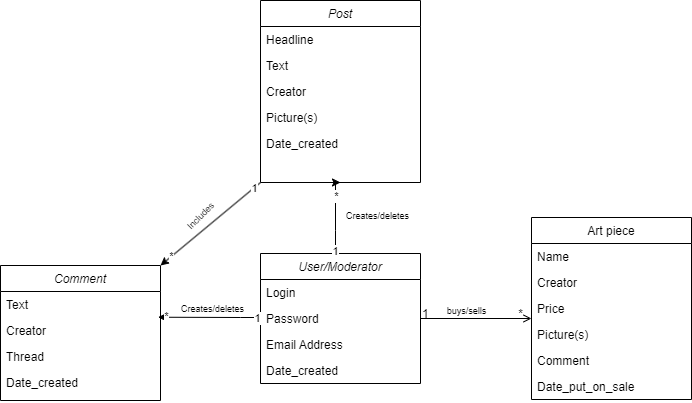

The diagram above was exported from draw.io. Its source (the exported page's mxGraphModel, read from the mxfile embedded in the PNG):
<mxGraphModel dx="1338" dy="630" grid="1" gridSize="10" guides="1" tooltips="1" connect="1" arrows="1" fold="1" page="1" pageScale="1" pageWidth="827" pageHeight="1169" math="0" shadow="0">
  <root>
    <mxCell id="WIyWlLk6GJQsqaUBKTNV-0" />
    <mxCell id="WIyWlLk6GJQsqaUBKTNV-1" parent="WIyWlLk6GJQsqaUBKTNV-0" />
    <mxCell id="zkfFHV4jXpPFQw0GAbJ--0" value="User/Moderator" style="swimlane;fontStyle=2;align=center;verticalAlign=top;childLayout=stackLayout;horizontal=1;startSize=26;horizontalStack=0;resizeParent=1;resizeLast=0;collapsible=1;marginBottom=0;rounded=0;shadow=0;strokeWidth=1;" parent="WIyWlLk6GJQsqaUBKTNV-1" vertex="1">
      <mxGeometry x="319" y="353" width="160" height="130" as="geometry">
        <mxRectangle x="230" y="140" width="160" height="26" as="alternateBounds" />
      </mxGeometry>
    </mxCell>
    <mxCell id="zkfFHV4jXpPFQw0GAbJ--1" value="Login" style="text;align=left;verticalAlign=top;spacingLeft=4;spacingRight=4;overflow=hidden;rotatable=0;points=[[0,0.5],[1,0.5]];portConstraint=eastwest;" parent="zkfFHV4jXpPFQw0GAbJ--0" vertex="1">
      <mxGeometry y="26" width="160" height="26" as="geometry" />
    </mxCell>
    <mxCell id="zkfFHV4jXpPFQw0GAbJ--2" value="Password" style="text;align=left;verticalAlign=top;spacingLeft=4;spacingRight=4;overflow=hidden;rotatable=0;points=[[0,0.5],[1,0.5]];portConstraint=eastwest;rounded=0;shadow=0;html=0;" parent="zkfFHV4jXpPFQw0GAbJ--0" vertex="1">
      <mxGeometry y="52" width="160" height="26" as="geometry" />
    </mxCell>
    <mxCell id="zkfFHV4jXpPFQw0GAbJ--3" value="Email Address" style="text;align=left;verticalAlign=top;spacingLeft=4;spacingRight=4;overflow=hidden;rotatable=0;points=[[0,0.5],[1,0.5]];portConstraint=eastwest;rounded=0;shadow=0;html=0;" parent="zkfFHV4jXpPFQw0GAbJ--0" vertex="1">
      <mxGeometry y="78" width="160" height="26" as="geometry" />
    </mxCell>
    <mxCell id="zkfFHV4jXpPFQw0GAbJ--5" value="Date_created" style="text;align=left;verticalAlign=top;spacingLeft=4;spacingRight=4;overflow=hidden;rotatable=0;points=[[0,0.5],[1,0.5]];portConstraint=eastwest;" parent="zkfFHV4jXpPFQw0GAbJ--0" vertex="1">
      <mxGeometry y="104" width="160" height="26" as="geometry" />
    </mxCell>
    <mxCell id="zkfFHV4jXpPFQw0GAbJ--17" value="Art piece" style="swimlane;fontStyle=0;align=center;verticalAlign=top;childLayout=stackLayout;horizontal=1;startSize=26;horizontalStack=0;resizeParent=1;resizeLast=0;collapsible=1;marginBottom=0;rounded=0;shadow=0;strokeWidth=1;" parent="WIyWlLk6GJQsqaUBKTNV-1" vertex="1">
      <mxGeometry x="590" y="317" width="160" height="182" as="geometry">
        <mxRectangle x="550" y="140" width="160" height="26" as="alternateBounds" />
      </mxGeometry>
    </mxCell>
    <mxCell id="zkfFHV4jXpPFQw0GAbJ--18" value="Name" style="text;align=left;verticalAlign=top;spacingLeft=4;spacingRight=4;overflow=hidden;rotatable=0;points=[[0,0.5],[1,0.5]];portConstraint=eastwest;" parent="zkfFHV4jXpPFQw0GAbJ--17" vertex="1">
      <mxGeometry y="26" width="160" height="26" as="geometry" />
    </mxCell>
    <mxCell id="zkfFHV4jXpPFQw0GAbJ--19" value="Creator" style="text;align=left;verticalAlign=top;spacingLeft=4;spacingRight=4;overflow=hidden;rotatable=0;points=[[0,0.5],[1,0.5]];portConstraint=eastwest;rounded=0;shadow=0;html=0;" parent="zkfFHV4jXpPFQw0GAbJ--17" vertex="1">
      <mxGeometry y="52" width="160" height="26" as="geometry" />
    </mxCell>
    <mxCell id="zkfFHV4jXpPFQw0GAbJ--20" value="Price" style="text;align=left;verticalAlign=top;spacingLeft=4;spacingRight=4;overflow=hidden;rotatable=0;points=[[0,0.5],[1,0.5]];portConstraint=eastwest;rounded=0;shadow=0;html=0;" parent="zkfFHV4jXpPFQw0GAbJ--17" vertex="1">
      <mxGeometry y="78" width="160" height="26" as="geometry" />
    </mxCell>
    <mxCell id="zkfFHV4jXpPFQw0GAbJ--21" value="Picture(s)" style="text;align=left;verticalAlign=top;spacingLeft=4;spacingRight=4;overflow=hidden;rotatable=0;points=[[0,0.5],[1,0.5]];portConstraint=eastwest;rounded=0;shadow=0;html=0;" parent="zkfFHV4jXpPFQw0GAbJ--17" vertex="1">
      <mxGeometry y="104" width="160" height="26" as="geometry" />
    </mxCell>
    <mxCell id="yuP0PHImDkMVZMu2uVpS-1" value="Comment" style="text;align=left;verticalAlign=top;spacingLeft=4;spacingRight=4;overflow=hidden;rotatable=0;points=[[0,0.5],[1,0.5]];portConstraint=eastwest;rounded=0;shadow=0;html=0;" vertex="1" parent="zkfFHV4jXpPFQw0GAbJ--17">
      <mxGeometry y="130" width="160" height="26" as="geometry" />
    </mxCell>
    <mxCell id="zkfFHV4jXpPFQw0GAbJ--22" value="Date_put_on_sale" style="text;align=left;verticalAlign=top;spacingLeft=4;spacingRight=4;overflow=hidden;rotatable=0;points=[[0,0.5],[1,0.5]];portConstraint=eastwest;rounded=0;shadow=0;html=0;" parent="zkfFHV4jXpPFQw0GAbJ--17" vertex="1">
      <mxGeometry y="156" width="160" height="26" as="geometry" />
    </mxCell>
    <mxCell id="zkfFHV4jXpPFQw0GAbJ--26" value="" style="endArrow=open;shadow=0;strokeWidth=1;rounded=0;endFill=1;edgeStyle=elbowEdgeStyle;elbow=vertical;" parent="WIyWlLk6GJQsqaUBKTNV-1" source="zkfFHV4jXpPFQw0GAbJ--0" target="zkfFHV4jXpPFQw0GAbJ--17" edge="1">
      <mxGeometry x="0.5" y="41" relative="1" as="geometry">
        <mxPoint x="479" y="425" as="sourcePoint" />
        <mxPoint x="639" y="425" as="targetPoint" />
        <mxPoint x="-40" y="32" as="offset" />
      </mxGeometry>
    </mxCell>
    <mxCell id="zkfFHV4jXpPFQw0GAbJ--27" value="1" style="resizable=0;align=left;verticalAlign=bottom;labelBackgroundColor=none;fontSize=12;" parent="zkfFHV4jXpPFQw0GAbJ--26" connectable="0" vertex="1">
      <mxGeometry x="-1" relative="1" as="geometry">
        <mxPoint y="4" as="offset" />
      </mxGeometry>
    </mxCell>
    <mxCell id="zkfFHV4jXpPFQw0GAbJ--28" value="*" style="resizable=0;align=right;verticalAlign=bottom;labelBackgroundColor=none;fontSize=12;" parent="zkfFHV4jXpPFQw0GAbJ--26" connectable="0" vertex="1">
      <mxGeometry x="1" relative="1" as="geometry">
        <mxPoint x="-7" y="4" as="offset" />
      </mxGeometry>
    </mxCell>
    <mxCell id="zkfFHV4jXpPFQw0GAbJ--29" value="&lt;font style=&quot;font-size: 9px;&quot;&gt;buys/sells&lt;/font&gt;" style="text;html=1;resizable=0;points=[];;align=center;verticalAlign=middle;labelBackgroundColor=none;rounded=0;shadow=0;strokeWidth=1;fontSize=12;" parent="zkfFHV4jXpPFQw0GAbJ--26" vertex="1" connectable="0">
      <mxGeometry x="0.5" y="49" relative="1" as="geometry">
        <mxPoint x="-38" y="40" as="offset" />
      </mxGeometry>
    </mxCell>
    <mxCell id="yuP0PHImDkMVZMu2uVpS-2" value="Post" style="swimlane;fontStyle=2;align=center;verticalAlign=top;childLayout=stackLayout;horizontal=1;startSize=26;horizontalStack=0;resizeParent=1;resizeLast=0;collapsible=1;marginBottom=0;rounded=0;shadow=0;strokeWidth=1;" vertex="1" parent="WIyWlLk6GJQsqaUBKTNV-1">
      <mxGeometry x="319" y="100" width="160" height="182" as="geometry">
        <mxRectangle x="230" y="140" width="160" height="26" as="alternateBounds" />
      </mxGeometry>
    </mxCell>
    <mxCell id="yuP0PHImDkMVZMu2uVpS-3" value="Headline" style="text;align=left;verticalAlign=top;spacingLeft=4;spacingRight=4;overflow=hidden;rotatable=0;points=[[0,0.5],[1,0.5]];portConstraint=eastwest;" vertex="1" parent="yuP0PHImDkMVZMu2uVpS-2">
      <mxGeometry y="26" width="160" height="26" as="geometry" />
    </mxCell>
    <mxCell id="yuP0PHImDkMVZMu2uVpS-4" value="Text" style="text;align=left;verticalAlign=top;spacingLeft=4;spacingRight=4;overflow=hidden;rotatable=0;points=[[0,0.5],[1,0.5]];portConstraint=eastwest;rounded=0;shadow=0;html=0;" vertex="1" parent="yuP0PHImDkMVZMu2uVpS-2">
      <mxGeometry y="52" width="160" height="26" as="geometry" />
    </mxCell>
    <mxCell id="yuP0PHImDkMVZMu2uVpS-5" value="Creator" style="text;align=left;verticalAlign=top;spacingLeft=4;spacingRight=4;overflow=hidden;rotatable=0;points=[[0,0.5],[1,0.5]];portConstraint=eastwest;rounded=0;shadow=0;html=0;" vertex="1" parent="yuP0PHImDkMVZMu2uVpS-2">
      <mxGeometry y="78" width="160" height="26" as="geometry" />
    </mxCell>
    <mxCell id="yuP0PHImDkMVZMu2uVpS-23" value="Picture(s)" style="text;align=left;verticalAlign=top;spacingLeft=4;spacingRight=4;overflow=hidden;rotatable=0;points=[[0,0.5],[1,0.5]];portConstraint=eastwest;" vertex="1" parent="yuP0PHImDkMVZMu2uVpS-2">
      <mxGeometry y="104" width="160" height="26" as="geometry" />
    </mxCell>
    <mxCell id="yuP0PHImDkMVZMu2uVpS-13" value="Date_created" style="text;align=left;verticalAlign=top;spacingLeft=4;spacingRight=4;overflow=hidden;rotatable=0;points=[[0,0.5],[1,0.5]];portConstraint=eastwest;" vertex="1" parent="yuP0PHImDkMVZMu2uVpS-2">
      <mxGeometry y="130" width="160" height="26" as="geometry" />
    </mxCell>
    <mxCell id="yuP0PHImDkMVZMu2uVpS-17" style="edgeStyle=orthogonalEdgeStyle;rounded=0;orthogonalLoop=1;jettySize=auto;html=1;entryX=0.5;entryY=1;entryDx=0;entryDy=0;" edge="1" parent="WIyWlLk6GJQsqaUBKTNV-1" source="zkfFHV4jXpPFQw0GAbJ--0" target="yuP0PHImDkMVZMu2uVpS-2">
      <mxGeometry relative="1" as="geometry">
        <mxPoint x="360" y="300" as="targetPoint" />
        <Array as="points">
          <mxPoint x="394" y="330" />
          <mxPoint x="394" y="330" />
        </Array>
      </mxGeometry>
    </mxCell>
    <mxCell id="yuP0PHImDkMVZMu2uVpS-18" value="1" style="edgeLabel;html=1;align=center;verticalAlign=middle;resizable=0;points=[];" vertex="1" connectable="0" parent="yuP0PHImDkMVZMu2uVpS-17">
      <mxGeometry x="-0.9146" y="1" relative="1" as="geometry">
        <mxPoint as="offset" />
      </mxGeometry>
    </mxCell>
    <mxCell id="yuP0PHImDkMVZMu2uVpS-19" value="*" style="edgeLabel;html=1;align=center;verticalAlign=middle;resizable=0;points=[];" vertex="1" connectable="0" parent="yuP0PHImDkMVZMu2uVpS-17">
      <mxGeometry x="0.8679" y="1" relative="1" as="geometry">
        <mxPoint y="14" as="offset" />
      </mxGeometry>
    </mxCell>
    <mxCell id="yuP0PHImDkMVZMu2uVpS-20" style="edgeStyle=orthogonalEdgeStyle;rounded=0;orthogonalLoop=1;jettySize=auto;html=1;entryX=0.985;entryY=-0.011;entryDx=0;entryDy=0;entryPerimeter=0;" edge="1" parent="WIyWlLk6GJQsqaUBKTNV-1" source="zkfFHV4jXpPFQw0GAbJ--0" target="yuP0PHImDkMVZMu2uVpS-30">
      <mxGeometry relative="1" as="geometry">
        <Array as="points">
          <mxPoint x="299" y="417" />
          <mxPoint x="299" y="417" />
        </Array>
      </mxGeometry>
    </mxCell>
    <mxCell id="yuP0PHImDkMVZMu2uVpS-21" value="1" style="edgeLabel;html=1;align=center;verticalAlign=middle;resizable=0;points=[];" vertex="1" connectable="0" parent="yuP0PHImDkMVZMu2uVpS-20">
      <mxGeometry x="-0.9148" relative="1" as="geometry">
        <mxPoint as="offset" />
      </mxGeometry>
    </mxCell>
    <mxCell id="yuP0PHImDkMVZMu2uVpS-22" value="*" style="edgeLabel;html=1;align=center;verticalAlign=middle;resizable=0;points=[];" vertex="1" connectable="0" parent="yuP0PHImDkMVZMu2uVpS-20">
      <mxGeometry x="0.8574" y="-1" relative="1" as="geometry">
        <mxPoint as="offset" />
      </mxGeometry>
    </mxCell>
    <mxCell id="yuP0PHImDkMVZMu2uVpS-25" value="&lt;font style=&quot;font-size: 9px;&quot;&gt;Creates/deletes&lt;/font&gt;" style="text;html=1;strokeColor=none;fillColor=none;align=center;verticalAlign=middle;whiteSpace=wrap;rounded=0;" vertex="1" parent="WIyWlLk6GJQsqaUBKTNV-1">
      <mxGeometry x="394" y="300" width="85" height="30" as="geometry" />
    </mxCell>
    <mxCell id="yuP0PHImDkMVZMu2uVpS-26" value="&lt;font style=&quot;font-size: 9px;&quot;&gt;Creates/deletes&lt;/font&gt;" style="text;html=1;strokeColor=none;fillColor=none;align=center;verticalAlign=middle;whiteSpace=wrap;rounded=0;" vertex="1" parent="WIyWlLk6GJQsqaUBKTNV-1">
      <mxGeometry x="229" y="393" width="85" height="30" as="geometry" />
    </mxCell>
    <mxCell id="yuP0PHImDkMVZMu2uVpS-28" value="Comment" style="swimlane;fontStyle=2;align=center;verticalAlign=top;childLayout=stackLayout;horizontal=1;startSize=26;horizontalStack=0;resizeParent=1;resizeLast=0;collapsible=1;marginBottom=0;rounded=0;shadow=0;strokeWidth=1;" vertex="1" parent="WIyWlLk6GJQsqaUBKTNV-1">
      <mxGeometry x="59" y="365" width="160" height="135" as="geometry">
        <mxRectangle x="230" y="140" width="160" height="26" as="alternateBounds" />
      </mxGeometry>
    </mxCell>
    <mxCell id="yuP0PHImDkMVZMu2uVpS-29" value="Text" style="text;align=left;verticalAlign=top;spacingLeft=4;spacingRight=4;overflow=hidden;rotatable=0;points=[[0,0.5],[1,0.5]];portConstraint=eastwest;rounded=0;shadow=0;html=0;" vertex="1" parent="yuP0PHImDkMVZMu2uVpS-28">
      <mxGeometry y="26" width="160" height="26" as="geometry" />
    </mxCell>
    <mxCell id="yuP0PHImDkMVZMu2uVpS-30" value="Creator" style="text;align=left;verticalAlign=top;spacingLeft=4;spacingRight=4;overflow=hidden;rotatable=0;points=[[0,0.5],[1,0.5]];portConstraint=eastwest;rounded=0;shadow=0;html=0;" vertex="1" parent="yuP0PHImDkMVZMu2uVpS-28">
      <mxGeometry y="52" width="160" height="26" as="geometry" />
    </mxCell>
    <mxCell id="yuP0PHImDkMVZMu2uVpS-62" value="Thread" style="text;align=left;verticalAlign=top;spacingLeft=4;spacingRight=4;overflow=hidden;rotatable=0;points=[[0,0.5],[1,0.5]];portConstraint=eastwest;" vertex="1" parent="yuP0PHImDkMVZMu2uVpS-28">
      <mxGeometry y="78" width="160" height="26" as="geometry" />
    </mxCell>
    <mxCell id="yuP0PHImDkMVZMu2uVpS-31" value="Date_created" style="text;align=left;verticalAlign=top;spacingLeft=4;spacingRight=4;overflow=hidden;rotatable=0;points=[[0,0.5],[1,0.5]];portConstraint=eastwest;" vertex="1" parent="yuP0PHImDkMVZMu2uVpS-28">
      <mxGeometry y="104" width="160" height="26" as="geometry" />
    </mxCell>
    <mxCell id="yuP0PHImDkMVZMu2uVpS-63" value="" style="endArrow=classic;html=1;rounded=0;exitX=0;exitY=1;exitDx=0;exitDy=0;entryX=1;entryY=0;entryDx=0;entryDy=0;" edge="1" parent="WIyWlLk6GJQsqaUBKTNV-1" source="yuP0PHImDkMVZMu2uVpS-2" target="yuP0PHImDkMVZMu2uVpS-28">
      <mxGeometry width="50" height="50" relative="1" as="geometry">
        <mxPoint x="520" y="400" as="sourcePoint" />
        <mxPoint x="570" y="350" as="targetPoint" />
      </mxGeometry>
    </mxCell>
    <mxCell id="yuP0PHImDkMVZMu2uVpS-64" value="1" style="edgeLabel;html=1;align=center;verticalAlign=middle;resizable=0;points=[];" vertex="1" connectable="0" parent="yuP0PHImDkMVZMu2uVpS-63">
      <mxGeometry x="-0.8642" relative="1" as="geometry">
        <mxPoint as="offset" />
      </mxGeometry>
    </mxCell>
    <mxCell id="yuP0PHImDkMVZMu2uVpS-65" value="*" style="edgeLabel;html=1;align=center;verticalAlign=middle;resizable=0;points=[];" vertex="1" connectable="0" parent="yuP0PHImDkMVZMu2uVpS-63">
      <mxGeometry x="0.7796" y="-1" relative="1" as="geometry">
        <mxPoint as="offset" />
      </mxGeometry>
    </mxCell>
    <mxCell id="yuP0PHImDkMVZMu2uVpS-66" value="&lt;font style=&quot;font-size: 9px;&quot;&gt;Includes&lt;/font&gt;" style="text;html=1;strokeColor=none;fillColor=none;align=center;verticalAlign=middle;whiteSpace=wrap;rounded=0;rotation=-45;" vertex="1" parent="WIyWlLk6GJQsqaUBKTNV-1">
      <mxGeometry x="229" y="300" width="60" height="30" as="geometry" />
    </mxCell>
  </root>
</mxGraphModel>